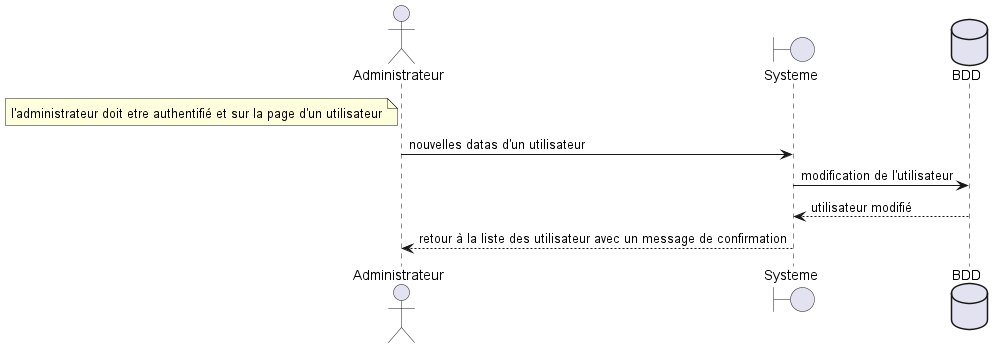

The diagram above was rendered by PlantUML. Its source (embedded in the PNG):
@startuml modifier_un_utilisateur

actor Administrateur
boundary Systeme
database BDD

note left of Administrateur: l'administrateur doit etre authentifié et sur la page d'un utilisateur

Administrateur -> Systeme: nouvelles datas d'un utilisateur
Systeme -> BDD: modification de l'utilisateur
BDD --> Systeme : utilisateur modifié
Systeme --> Administrateur: retour à la liste des utilisateur avec un message de confirmation

@enduml